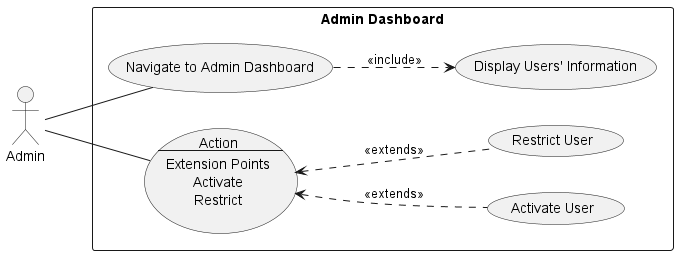

The diagram above was rendered by PlantUML. Its source (embedded in the PNG):
@startuml admindashboard_use_case_diagram

left to right direction

actor Admin as User

rectangle "Admin Dashboard" {
  usecase UC1 as "Navigate to Admin Dashboard"
  usecase "Display Users' Information" as UC2
  usecase UC3 as "Action
  --
  Extension Points
  Activate
  Restrict"
  
  usecase "Activate User" as UC4
  usecase "Restrict User" as UC5
    
}
User -- UC1
UC1 ..> UC2 : <<include>>
User -- UC3
UC3 <.. UC4 : <<extends>>
UC3 <.. UC5 : <<extends>>
@enduml